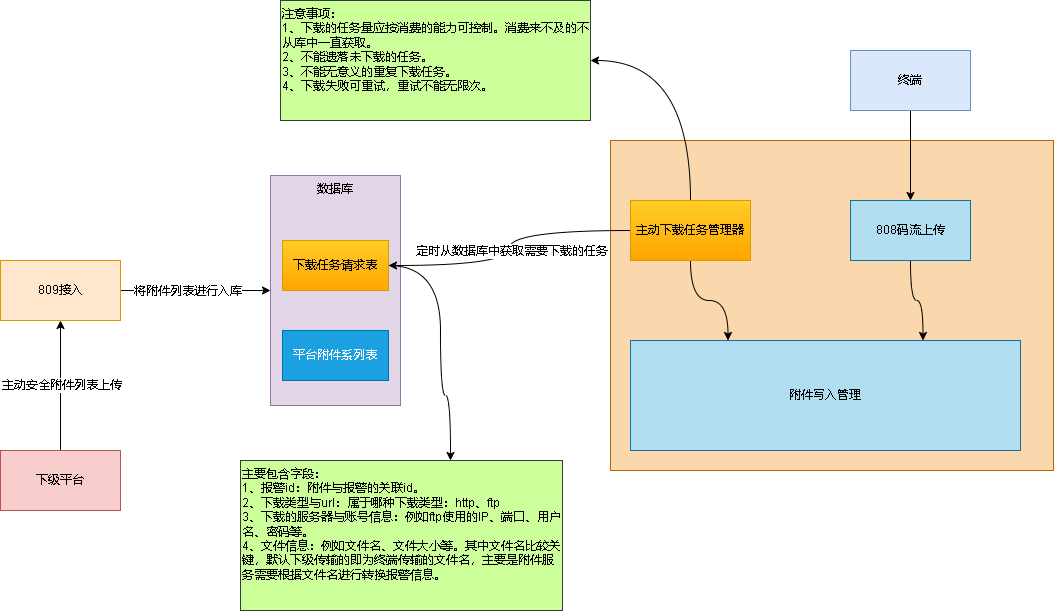

The diagram above was exported from draw.io. Its source (the exported page's mxGraphModel, read from the mxfile embedded in the PNG):
<mxGraphModel dx="1377" dy="756" grid="1" gridSize="10" guides="1" tooltips="1" connect="1" arrows="1" fold="1" page="1" pageScale="1" pageWidth="827" pageHeight="1169" math="0" shadow="0">
  <root>
    <mxCell id="0" />
    <mxCell id="1" parent="0" />
    <mxCell id="BNFnTXTp0SYZVPAifNuv-8" value="" style="edgeStyle=orthogonalEdgeStyle;rounded=0;orthogonalLoop=1;jettySize=auto;html=1;" edge="1" parent="1" source="BNFnTXTp0SYZVPAifNuv-1" target="BNFnTXTp0SYZVPAifNuv-7">
      <mxGeometry relative="1" as="geometry" />
    </mxCell>
    <mxCell id="BNFnTXTp0SYZVPAifNuv-10" value="将附件列表进行入库" style="edgeLabel;html=1;align=center;verticalAlign=middle;resizable=0;points=[];" vertex="1" connectable="0" parent="BNFnTXTp0SYZVPAifNuv-8">
      <mxGeometry x="-0.2167" y="-1" relative="1" as="geometry">
        <mxPoint x="7" y="-1" as="offset" />
      </mxGeometry>
    </mxCell>
    <mxCell id="BNFnTXTp0SYZVPAifNuv-1" value="809接入" style="rounded=0;whiteSpace=wrap;html=1;fillColor=#ffe6cc;strokeColor=#d79b00;" vertex="1" parent="1">
      <mxGeometry x="130" y="290" width="120" height="60" as="geometry" />
    </mxCell>
    <mxCell id="BNFnTXTp0SYZVPAifNuv-3" style="edgeStyle=orthogonalEdgeStyle;rounded=0;orthogonalLoop=1;jettySize=auto;html=1;exitX=0.5;exitY=0;exitDx=0;exitDy=0;" edge="1" parent="1" source="BNFnTXTp0SYZVPAifNuv-2" target="BNFnTXTp0SYZVPAifNuv-1">
      <mxGeometry relative="1" as="geometry" />
    </mxCell>
    <mxCell id="BNFnTXTp0SYZVPAifNuv-4" value="主动安全附件列表上传" style="edgeLabel;html=1;align=center;verticalAlign=middle;resizable=0;points=[];" vertex="1" connectable="0" parent="BNFnTXTp0SYZVPAifNuv-3">
      <mxGeometry x="-0.1857" y="-1" relative="1" as="geometry">
        <mxPoint x="-1" y="-13" as="offset" />
      </mxGeometry>
    </mxCell>
    <mxCell id="BNFnTXTp0SYZVPAifNuv-2" value="下级平台" style="rounded=0;whiteSpace=wrap;html=1;fillColor=#f8cecc;strokeColor=#b85450;" vertex="1" parent="1">
      <mxGeometry x="130" y="480" width="120" height="60" as="geometry" />
    </mxCell>
    <mxCell id="BNFnTXTp0SYZVPAifNuv-7" value="数据库" style="rounded=0;whiteSpace=wrap;html=1;verticalAlign=top;fillColor=#e1d5e7;strokeColor=#9673a6;" vertex="1" parent="1">
      <mxGeometry x="400" y="205" width="130" height="230" as="geometry" />
    </mxCell>
    <mxCell id="BNFnTXTp0SYZVPAifNuv-29" style="edgeStyle=orthogonalEdgeStyle;rounded=0;orthogonalLoop=1;jettySize=auto;html=1;curved=1;" edge="1" parent="1" source="BNFnTXTp0SYZVPAifNuv-11" target="BNFnTXTp0SYZVPAifNuv-30">
      <mxGeometry relative="1" as="geometry">
        <mxPoint x="560" y="510" as="targetPoint" />
        <Array as="points">
          <mxPoint x="570" y="295" />
          <mxPoint x="570" y="425" />
          <mxPoint x="580" y="425" />
        </Array>
      </mxGeometry>
    </mxCell>
    <mxCell id="BNFnTXTp0SYZVPAifNuv-11" value="下载任务请求表" style="rounded=0;whiteSpace=wrap;html=1;fillColor=#ffcd28;strokeColor=#d79b00;gradientColor=#ffa500;" vertex="1" parent="1">
      <mxGeometry x="412" y="270" width="106" height="50" as="geometry" />
    </mxCell>
    <mxCell id="BNFnTXTp0SYZVPAifNuv-13" value="平台附件系列表" style="rounded=0;whiteSpace=wrap;html=1;fillColor=#1ba1e2;strokeColor=#006EAF;fontColor=#ffffff;" vertex="1" parent="1">
      <mxGeometry x="412" y="360" width="106" height="50" as="geometry" />
    </mxCell>
    <mxCell id="BNFnTXTp0SYZVPAifNuv-14" value="" style="rounded=0;whiteSpace=wrap;html=1;fillColor=#fad7ac;strokeColor=#b46504;" vertex="1" parent="1">
      <mxGeometry x="740" y="170" width="443" height="330" as="geometry" />
    </mxCell>
    <mxCell id="BNFnTXTp0SYZVPAifNuv-16" style="edgeStyle=orthogonalEdgeStyle;rounded=0;orthogonalLoop=1;jettySize=auto;html=1;entryX=1;entryY=0.5;entryDx=0;entryDy=0;curved=1;" edge="1" parent="1" source="BNFnTXTp0SYZVPAifNuv-15" target="BNFnTXTp0SYZVPAifNuv-11">
      <mxGeometry relative="1" as="geometry" />
    </mxCell>
    <mxCell id="BNFnTXTp0SYZVPAifNuv-17" value="定时从数据库中获取需要下载的任务" style="edgeLabel;html=1;align=center;verticalAlign=middle;resizable=0;points=[];" vertex="1" connectable="0" parent="BNFnTXTp0SYZVPAifNuv-16">
      <mxGeometry x="-0.2924" y="6" relative="1" as="geometry">
        <mxPoint x="-22" y="14" as="offset" />
      </mxGeometry>
    </mxCell>
    <mxCell id="BNFnTXTp0SYZVPAifNuv-21" style="edgeStyle=orthogonalEdgeStyle;rounded=0;orthogonalLoop=1;jettySize=auto;html=1;entryX=0.25;entryY=0;entryDx=0;entryDy=0;curved=1;" edge="1" parent="1" source="BNFnTXTp0SYZVPAifNuv-15" target="BNFnTXTp0SYZVPAifNuv-18">
      <mxGeometry relative="1" as="geometry" />
    </mxCell>
    <mxCell id="BNFnTXTp0SYZVPAifNuv-27" style="edgeStyle=orthogonalEdgeStyle;rounded=0;orthogonalLoop=1;jettySize=auto;html=1;exitX=0.5;exitY=0;exitDx=0;exitDy=0;entryX=1;entryY=0.5;entryDx=0;entryDy=0;curved=1;" edge="1" parent="1" source="BNFnTXTp0SYZVPAifNuv-15" target="BNFnTXTp0SYZVPAifNuv-26">
      <mxGeometry relative="1" as="geometry" />
    </mxCell>
    <mxCell id="BNFnTXTp0SYZVPAifNuv-15" value="主动下载任务管理器" style="rounded=0;whiteSpace=wrap;html=1;fillColor=#ffcd28;strokeColor=#d79b00;gradientColor=#ffa500;" vertex="1" parent="1">
      <mxGeometry x="760" y="230" width="120" height="60" as="geometry" />
    </mxCell>
    <mxCell id="BNFnTXTp0SYZVPAifNuv-18" value="附件写入管理" style="rounded=0;whiteSpace=wrap;html=1;fillColor=#b1ddf0;strokeColor=#10739e;" vertex="1" parent="1">
      <mxGeometry x="760" y="370" width="390" height="110" as="geometry" />
    </mxCell>
    <mxCell id="BNFnTXTp0SYZVPAifNuv-20" style="edgeStyle=orthogonalEdgeStyle;rounded=0;orthogonalLoop=1;jettySize=auto;html=1;entryX=0.75;entryY=0;entryDx=0;entryDy=0;curved=1;" edge="1" parent="1" source="BNFnTXTp0SYZVPAifNuv-19" target="BNFnTXTp0SYZVPAifNuv-18">
      <mxGeometry relative="1" as="geometry" />
    </mxCell>
    <mxCell id="BNFnTXTp0SYZVPAifNuv-19" value="808码流上传" style="rounded=0;whiteSpace=wrap;html=1;fillColor=#b1ddf0;strokeColor=#10739e;" vertex="1" parent="1">
      <mxGeometry x="980" y="230" width="120" height="60" as="geometry" />
    </mxCell>
    <mxCell id="BNFnTXTp0SYZVPAifNuv-24" style="edgeStyle=orthogonalEdgeStyle;rounded=0;orthogonalLoop=1;jettySize=auto;html=1;exitX=0.5;exitY=1;exitDx=0;exitDy=0;" edge="1" parent="1" source="BNFnTXTp0SYZVPAifNuv-23" target="BNFnTXTp0SYZVPAifNuv-19">
      <mxGeometry relative="1" as="geometry" />
    </mxCell>
    <mxCell id="BNFnTXTp0SYZVPAifNuv-23" value="终端" style="rounded=0;whiteSpace=wrap;html=1;fillColor=#dae8fc;strokeColor=#6c8ebf;" vertex="1" parent="1">
      <mxGeometry x="980" y="80" width="120" height="60" as="geometry" />
    </mxCell>
    <mxCell id="BNFnTXTp0SYZVPAifNuv-26" value="注意事项：&lt;br&gt;1、下载的任务量应按消费的能力可控制。消费来不及的不从库中一直获取。&lt;br&gt;2、不能遗落未下载的任务。&lt;br&gt;3、不能无意义的重复下载任务。&lt;br&gt;4、下载失败可重试，重试不能无限次。" style="rounded=0;whiteSpace=wrap;html=1;fillColor=#CCFF99;strokeColor=#36393d;verticalAlign=top;align=left;" vertex="1" parent="1">
      <mxGeometry x="410" y="30" width="310" height="120" as="geometry" />
    </mxCell>
    <mxCell id="BNFnTXTp0SYZVPAifNuv-30" value="主要包含字段：&lt;br&gt;1、报警id：附件与报警的关联id。&lt;br&gt;2、下载类型与url：属于哪种下载类型：http、ftp&lt;br&gt;3、下载的服务器与账号信息：例如ftp使用的IP、端口、用户名、密码等。&lt;br&gt;4、文件信息：例如文件名、文件大小等。其中文件名比较关键，默认下级传输的即为终端传输的文件名，主要是附件服务需要根据文件名进行转换报警信息。" style="rounded=0;whiteSpace=wrap;html=1;fillColor=#CCFF99;strokeColor=#36393d;verticalAlign=top;align=left;" vertex="1" parent="1">
      <mxGeometry x="370" y="490" width="322" height="150" as="geometry" />
    </mxCell>
  </root>
</mxGraphModel>